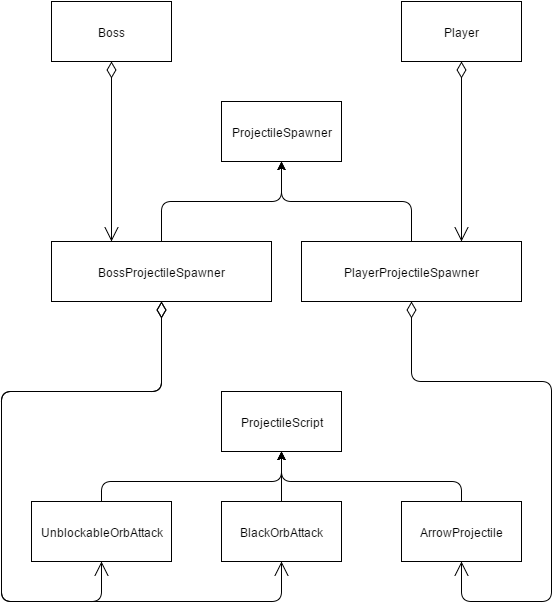

The diagram above was exported from draw.io. Its source (the exported page's mxGraphModel, read from the mxfile embedded in the PNG):
<mxGraphModel dx="1348" dy="714" grid="1" gridSize="10" guides="1" tooltips="1" connect="1" fold="1" page="1" pageScale="1" pageWidth="826" pageHeight="1169" background="#ffffff" math="0">
  <root>
    <mxCell id="0" />
    <mxCell id="1" parent="0" />
    <mxCell id="2" value="ProjectileSpawner" style="whiteSpace=wrap;html=1;" vertex="1" parent="1">
      <mxGeometry x="80" y="140" width="120" height="60" as="geometry" />
    </mxCell>
    <mxCell id="3" value="" style="endArrow=classic;html=1;entryX=0.5;entryY=1;exitX=0.5;exitY=0;" edge="1" parent="1" source="4" target="2">
      <mxGeometry width="50" height="50" relative="1" as="geometry">
        <mxPoint x="140" y="240" as="sourcePoint" />
        <mxPoint x="60" y="10" as="targetPoint" />
        <Array as="points">
          <mxPoint x="20" y="240" />
          <mxPoint x="140" y="240" />
        </Array>
      </mxGeometry>
    </mxCell>
    <mxCell id="4" value="BossProjectileSpawner" style="whiteSpace=wrap;html=1;" vertex="1" parent="1">
      <mxGeometry x="-90" y="280" width="220" height="60" as="geometry" />
    </mxCell>
    <mxCell id="5" value="" style="endArrow=classic;html=1;entryX=0.5;entryY=1;exitX=0.5;exitY=0;" edge="1" parent="1" source="6" target="2">
      <mxGeometry width="50" height="50" relative="1" as="geometry">
        <mxPoint x="260" y="280" as="sourcePoint" />
        <mxPoint x="60" y="10" as="targetPoint" />
        <Array as="points">
          <mxPoint x="270" y="240" />
          <mxPoint x="140" y="240" />
        </Array>
      </mxGeometry>
    </mxCell>
    <mxCell id="6" value="PlayerProjectileSpawner" style="whiteSpace=wrap;html=1;" vertex="1" parent="1">
      <mxGeometry x="160" y="280" width="220" height="60" as="geometry" />
    </mxCell>
    <mxCell id="7" value="ProjectileScript" style="whiteSpace=wrap;html=1;" vertex="1" parent="1">
      <mxGeometry x="80" y="430" width="120" height="60" as="geometry" />
    </mxCell>
    <mxCell id="8" value="Boss" style="whiteSpace=wrap;html=1;" vertex="1" parent="1">
      <mxGeometry x="-90" y="40" width="120" height="60" as="geometry" />
    </mxCell>
    <mxCell id="9" value="Player" style="whiteSpace=wrap;html=1;" vertex="1" parent="1">
      <mxGeometry x="260" y="40" width="120" height="60" as="geometry" />
    </mxCell>
    <mxCell id="10" value="ArrowProjectile" style="whiteSpace=wrap;html=1;" vertex="1" parent="1">
      <mxGeometry x="260" y="540" width="120" height="60" as="geometry" />
    </mxCell>
    <mxCell id="11" value="UnblockableOrbAttack" style="whiteSpace=wrap;html=1;" vertex="1" parent="1">
      <mxGeometry x="-110" y="540" width="140" height="60" as="geometry" />
    </mxCell>
    <mxCell id="12" value="BlackOrbAttack" style="whiteSpace=wrap;html=1;" vertex="1" parent="1">
      <mxGeometry x="80" y="540" width="120" height="60" as="geometry" />
    </mxCell>
    <mxCell id="13" value="" style="endArrow=classic;html=1;entryX=0.5;entryY=1;exitX=0.5;exitY=0;" edge="1" parent="1" source="11" target="7">
      <mxGeometry width="50" height="50" relative="1" as="geometry">
        <mxPoint x="120" y="550" as="sourcePoint" />
        <mxPoint x="170" y="500" as="targetPoint" />
        <Array as="points">
          <mxPoint x="-40" y="520" />
          <mxPoint x="140" y="520" />
        </Array>
      </mxGeometry>
    </mxCell>
    <mxCell id="14" value="" style="endArrow=classic;html=1;entryX=0.5;entryY=1;exitX=0.5;exitY=0;" edge="1" parent="1" source="12" target="7">
      <mxGeometry width="50" height="50" relative="1" as="geometry">
        <mxPoint x="220" y="540" as="sourcePoint" />
        <mxPoint x="270" y="490" as="targetPoint" />
      </mxGeometry>
    </mxCell>
    <mxCell id="15" value="" style="endArrow=classic;html=1;entryX=0.5;entryY=1;exitX=0.5;exitY=0;" edge="1" parent="1" source="10" target="7">
      <mxGeometry width="50" height="50" relative="1" as="geometry">
        <mxPoint x="270" y="540" as="sourcePoint" />
        <mxPoint x="320" y="490" as="targetPoint" />
        <Array as="points">
          <mxPoint x="320" y="520" />
          <mxPoint x="140" y="520" />
        </Array>
      </mxGeometry>
    </mxCell>
    <mxCell id="22" value="&lt;div&gt;&lt;br&gt;&lt;/div&gt;&lt;div&gt;&lt;br&gt;&lt;/div&gt;" style="endArrow=open;html=1;endSize=12;startArrow=diamondThin;startSize=14;startFill=0;edgeStyle=orthogonalEdgeStyle;align=left;verticalAlign=bottom;entryX=0.5;entryY=1;exitX=0.5;exitY=1;" edge="1" parent="1" source="4" target="11">
      <mxGeometry x="-1" y="3" relative="1" as="geometry">
        <mxPoint x="-140" y="10" as="sourcePoint" />
        <mxPoint x="20" y="10" as="targetPoint" />
        <Array as="points">
          <mxPoint x="20" y="430" />
          <mxPoint x="-140" y="430" />
          <mxPoint x="-140" y="640" />
          <mxPoint x="-40" y="640" />
        </Array>
      </mxGeometry>
    </mxCell>
    <mxCell id="23" value="" style="endArrow=open;html=1;endSize=12;startArrow=diamondThin;startSize=14;startFill=0;edgeStyle=orthogonalEdgeStyle;align=left;verticalAlign=bottom;exitX=0.5;exitY=1;entryX=0.5;entryY=1;" edge="1" parent="1" source="4" target="12">
      <mxGeometry x="-1" y="3" relative="1" as="geometry">
        <mxPoint x="130" y="640" as="sourcePoint" />
        <mxPoint x="290" y="640" as="targetPoint" />
        <Array as="points">
          <mxPoint x="20" y="430" />
          <mxPoint x="-140" y="430" />
          <mxPoint x="-140" y="640" />
          <mxPoint x="140" y="640" />
        </Array>
      </mxGeometry>
    </mxCell>
    <mxCell id="24" value="&lt;div&gt;&lt;br&gt;&lt;/div&gt;&lt;div&gt;&lt;br&gt;&lt;/div&gt;" style="endArrow=open;html=1;endSize=12;startArrow=diamondThin;startSize=14;startFill=0;edgeStyle=orthogonalEdgeStyle;align=left;verticalAlign=bottom;exitX=0.5;exitY=1;entryX=0.5;entryY=1;" edge="1" parent="1" source="6" target="10">
      <mxGeometry x="-1" y="3" relative="1" as="geometry">
        <mxPoint x="250" y="380" as="sourcePoint" />
        <mxPoint x="410" y="380" as="targetPoint" />
        <Array as="points">
          <mxPoint x="270" y="420" />
          <mxPoint x="410" y="420" />
          <mxPoint x="410" y="640" />
          <mxPoint x="320" y="640" />
        </Array>
      </mxGeometry>
    </mxCell>
    <mxCell id="25" value="&lt;div&gt;&lt;br&gt;&lt;/div&gt;&lt;div&gt;&lt;br&gt;&lt;/div&gt;" style="endArrow=open;html=1;endSize=12;startArrow=diamondThin;startSize=14;startFill=0;edgeStyle=orthogonalEdgeStyle;align=left;verticalAlign=bottom;exitX=0.5;exitY=1;entryX=0.273;entryY=0;entryPerimeter=0;" edge="1" parent="1" source="8" target="4">
      <mxGeometry x="-1" y="3" relative="1" as="geometry">
        <mxPoint x="-70" y="130" as="sourcePoint" />
        <mxPoint x="10" y="240" as="targetPoint" />
        <Array as="points" />
      </mxGeometry>
    </mxCell>
    <mxCell id="26" value="&lt;div&gt;&lt;br&gt;&lt;/div&gt;&lt;div&gt;&lt;br&gt;&lt;/div&gt;" style="endArrow=open;html=1;endSize=12;startArrow=diamondThin;startSize=14;startFill=0;edgeStyle=orthogonalEdgeStyle;align=left;verticalAlign=bottom;exitX=0.5;exitY=1;entryX=0.273;entryY=0;entryPerimeter=0;" edge="1" parent="1" source="9">
      <mxGeometry x="320" y="100" as="geometry">
        <mxPoint x="320" y="100" as="sourcePoint" />
        <mxPoint x="320" y="280" as="targetPoint" />
        <Array as="points" />
      </mxGeometry>
    </mxCell>
  </root>
</mxGraphModel>